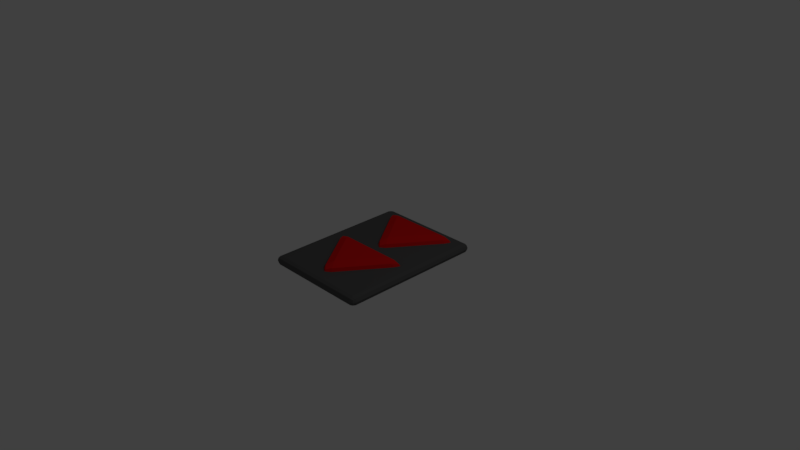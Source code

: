 # Source: Boost_Pad.blend  (saved by Blender 2.78.0; exported with 4.5.12 LTS)
import bpy
from mathutils import Matrix  # noqa: F401  (used for matrix-valued properties, if any)

bpy.ops.wm.read_factory_settings(use_empty=True)
scene = bpy.context.scene
scene.name = 'Scene'

# ---- collections
col_collection_1 = bpy.data.collections.new('Collection 1'); scene.collection.children.link(col_collection_1)

# ---- materials (node trees are filled in below, after node groups)
mat_boost_pad_base = bpy.data.materials.new('Boost Pad-Base')
mat_boost_pad_base.alpha_threshold = 0.0
mat_boost_pad_base.use_transparent_shadow = False
mat_boost_pad_base.diffuse_color = (0.1, 0.1, 0.1, 1.0)
mat_boost_pad_base.roughness = 0.5
mat_boost_pad_base.line_color = (0.0, 0.0, 0.0, 1.0)
mat_boost_pad_arrows_active = bpy.data.materials.new('Boost Pad-Arrows-Active')
mat_boost_pad_arrows_active.alpha_threshold = 0.0
mat_boost_pad_arrows_active.use_transparent_shadow = False
mat_boost_pad_arrows_active.diffuse_color = (0.8, 0.01, 0.01, 1.0)
mat_boost_pad_arrows_active.roughness = 0.5
mat_boost_pad_arrows_active.line_color = (0.0, 0.0, 0.0, 1.0)

# ---- material node trees

# ---- world
world_world = bpy.data.worlds.new('World'); scene.world = world_world
world_world.color = (0.05088, 0.05088, 0.05088)
world_world.use_sun_shadow = False
world_world.sun_shadow_jitter_overblur = 0.0
world_world.cycles.sampling_method = 'MANUAL'

# ---- cameras
cam_camera = bpy.data.cameras.new('Camera')
cam_camera.clip_end = 100.0
cam_camera.lens = 35.0
cam_camera.sensor_width = 32.0
cam_camera.sensor_height = 18.0
cam_camera.ortho_scale = 7.314
cam_camera.dof.focus_distance = 0.0
cam_camera.dof.aperture_fstop = 128.0

# ---- lights
light_lamp = bpy.data.lights.new('Lamp', 'POINT')
light_lamp.transmission_factor = 0.0
light_lamp.cutoff_distance = 30.0
light_lamp.energy = 100.0
light_lamp.shadow_buffer_clip_start = 1.001
light_lamp.shadow_soft_size = 0.1
light_lamp.shadow_maximum_resolution = 0.006
light_lamp.use_absolute_resolution = True

# ---- meshes
me_cube_001 = bpy.data.meshes.new('Cube.001')
me_cube_001.from_pydata([(-0.6875, 0.9375, -0.0625), (-0.75, 0.9375, 0.0), (-0.7317, 0.9375, -0.04419), (-0.7236, 0.9736, -0.03608), (-0.7317, 0.9817, 0.0), (-0.6875, 0.9817, -0.04419), (-0.6875, 0.9375, 0.0625), (-0.6875, 1.0, 0.0), (-0.7317, 0.9375, 0.04419), (-0.7236, 0.9736, 0.03608), (-0.6875, 0.9817, 0.04419), (0.6875, 0.9375, -0.0625), (0.6875, 1.0, 0.0), (0.75, 0.9375, 0.0), (0.6875, 0.9817, -0.04419), (0.7236, 0.9736, -0.03608), (0.7317, 0.9817, 0.0), (0.7317, 0.9375, -0.04419), (0.6875, 0.9375, 0.0625), (0.7317, 0.9375, 0.04419), (0.7236, 0.9736, 0.03608), (0.6875, 0.9817, 0.04419), (-0.6875, -0.9375, -0.0625), (-0.6875, -0.9817, -0.04419), (-0.7236, -0.9736, -0.03608), (-0.7317, -0.9817, 0.0), (-0.7317, -0.9375, -0.04419), (-0.6875, -0.9375, 0.0625), (-0.75, -0.9375, 0.0), (-0.6875, -1.0, 0.0), (-0.7317, -0.9375, 0.04419), (-0.7236, -0.9736, 0.03608), (-0.6875, -0.9817, 0.04419), (0.6875, -0.9375, -0.0625), (0.7317, -0.9375, -0.04419), (0.7236, -0.9736, -0.03608), (0.6875, -0.9817, -0.04419), (0.6875, -0.9375, 0.0625), (0.6875, -1.0, 0.0), (0.75, -0.9375, 0.0), (0.6875, -0.9817, 0.04419), (0.7236, -0.9736, 0.03608), (0.7317, -0.9817, 0.0), (0.7317, -0.9375, 0.04419)], [], [(37, 18, 6, 27), (0, 2, 3, 5), (1, 4, 3, 2), (7, 5, 3, 4), (1, 8, 9, 4), (6, 10, 9, 8), (7, 4, 9, 10), (11, 14, 15, 17), (12, 16, 15, 14), (13, 17, 15, 16), (18, 19, 20, 21), (13, 16, 20, 19), (12, 21, 20, 16), (22, 23, 24, 26), (29, 25, 24, 23), (28, 26, 24, 25), (27, 30, 31, 32), (28, 25, 31, 30), (29, 32, 31, 25), (33, 34, 35, 36), (39, 42, 35, 34), (38, 36, 35, 42), (37, 40, 41, 43), (38, 42, 41, 40), (39, 43, 41, 42), (11, 0, 5, 14), (14, 5, 7, 12), (6, 18, 21, 10), (10, 21, 12, 7), (33, 11, 17, 34), (34, 17, 13, 39), (18, 37, 43, 19), (19, 43, 39, 13), (22, 33, 36, 23), (23, 36, 38, 29), (37, 27, 32, 40), (40, 32, 29, 38), (0, 22, 26, 2), (2, 26, 28, 1), (27, 6, 8, 30), (30, 8, 1, 28), (11, 33, 22, 0)])
me_cube_001.materials.append(mat_boost_pad_base)
me_cube_001.use_remesh_preserve_volume = False
me_cube_001.use_remesh_preserve_attributes = False
me_cube_001.use_mirror_vertex_groups = False
me_cube_001.update()
me_cube = bpy.data.meshes.new('Cube')
me_cube.from_pydata([(-5.215e-08, 0.2562, -0.15), (0.08782, 0.1216, 0.0), (-0.08782, 0.1216, 1.49e-08), (0.0621, 0.1637, -0.1061), (-1.021e-07, 0.1055, -0.0866), (-1.952e-07, 0.06854, 7.451e-09), (-0.0621, 0.1637, -0.1061), (-0.3566, 0.75, -0.15), (-0.4905, 0.7642, -0.1061), (-0.5377, 0.8426, -0.0866), (-0.4465, 0.8502, -0.1061), (0.3566, 0.75, -0.15), (0.4905, 0.7642, -0.1061), (0.5377, 0.8426, -0.0866), (0.4465, 0.8502, -0.1061), (0.5918, 0.8703, 0.0), (-3.651e-07, 0.2562, 0.15), (-2.857e-07, 0.1055, 0.0866), (0.0621, 0.1637, 0.1061), (-0.0621, 0.1637, 0.1061), (-0.5622, 0.7784, 1.49e-08), (-0.3566, 0.75, 0.15), (-0.5, 0.9, 0.0), (-0.4905, 0.7642, 0.1061), (-0.5377, 0.8426, 0.0866), (-0.4465, 0.8502, 0.1061), (-0.5918, 0.8703, 7.451e-09), (0.5, 0.9, 1.49e-08), (0.3566, 0.75, 0.15), (0.5622, 0.7784, 0.0), (0.4465, 0.8502, 0.1061), (0.5377, 0.8426, 0.0866), (0.4905, 0.7642, 0.1061), (2.906e-07, -0.6438, -0.15), (-0.08782, -0.7784, 0.0), (0.0621, -0.7363, -0.1061), (2.505e-07, -0.7945, -0.0866), (-0.0621, -0.7363, -0.1061), (-0.3566, -0.15, -0.15), (-0.5, -5.504e-09, 0.0), (-0.4905, -0.1358, -0.1061), (-0.5377, -0.0574, -0.0866), (-0.5918, -0.02973, 0.0), (-0.4465, -0.04982, -0.1061), (0.3566, -0.15, -0.15), (0.5, 3.233e-08, 0.0), (0.4905, -0.1358, -0.1061), (0.5377, -0.0574, -0.0866), (0.4465, -0.04982, -0.1061), (0.5918, -0.02973, 0.0), (0.08782, -0.7784, 0.0), (2.98e-08, -0.6438, 0.15), (1.566e-07, -0.8315, 0.0), (6.992e-08, -0.7945, 0.0866), (0.0621, -0.7363, 0.1061), (-0.0621, -0.7363, 0.1061), (-0.5622, -0.1216, 1.49e-08), (-0.3566, -0.15, 0.15), (-0.4905, -0.1358, 0.1061), (-0.5377, -0.0574, 0.0866), (-0.4465, -0.04982, 0.1061), (0.3566, -0.15, 0.15), (0.5622, -0.1216, 0.0), (0.4465, -0.04982, 0.1061), (0.5377, -0.0574, 0.0866), (0.4905, -0.1358, 0.1061)], [], [(0, 7, 11), (16, 28, 21), (33, 38, 44), (51, 61, 57), (0, 3, 4, 6), (1, 5, 4, 3), (2, 6, 4, 5), (7, 8, 9, 10), (20, 26, 9, 8), (22, 10, 9, 26), (29, 12, 13, 15), (11, 14, 13, 12), (27, 15, 13, 14), (2, 5, 17, 19), (1, 18, 17, 5), (16, 19, 17, 18), (20, 23, 24, 26), (21, 25, 24, 23), (22, 26, 24, 25), (27, 30, 31, 15), (28, 32, 31, 30), (29, 15, 31, 32), (33, 35, 36, 37), (50, 52, 36, 35), (34, 37, 36, 52), (38, 40, 41, 43), (56, 42, 41, 40), (39, 43, 41, 42), (62, 46, 47, 49), (44, 48, 47, 46), (45, 49, 47, 48), (34, 52, 53, 55), (50, 54, 53, 52), (51, 55, 53, 54), (56, 58, 59, 42), (57, 60, 59, 58), (39, 42, 59, 60), (45, 63, 64, 49), (61, 65, 64, 63), (62, 49, 64, 65), (0, 11, 12, 3), (3, 12, 29, 1), (22, 27, 14, 10), (10, 14, 11, 7), (1, 29, 32, 18), (18, 32, 28, 16), (2, 20, 8, 6), (6, 8, 7, 0), (21, 28, 30, 25), (25, 30, 27, 22), (16, 21, 23, 19), (19, 23, 20, 2), (33, 44, 46, 35), (35, 46, 62, 50), (39, 45, 48, 43), (43, 48, 44, 38), (50, 62, 65, 54), (54, 65, 61, 51), (34, 56, 40, 37), (37, 40, 38, 33), (57, 61, 63, 60), (60, 63, 45, 39), (51, 57, 58, 55), (55, 58, 56, 34)])
me_cube.materials.append(mat_boost_pad_arrows_active)
me_cube.use_remesh_preserve_volume = False
me_cube.use_remesh_preserve_attributes = False
me_cube.use_mirror_vertex_groups = False
me_cube.update()

# ---- objects
ob_base = bpy.data.objects.new('Base', me_cube_001)
ob_arrows = bpy.data.objects.new('Arrows', me_cube)
ob_lamp = bpy.data.objects.new('Lamp', light_lamp)
ob_camera = bpy.data.objects.new('Camera', cam_camera)

# ---- transforms, parenting, visibility, modifiers, constraints
ob_base.location = (0.0, 0.0, 0.0)
ob_base.lineart.crease_threshold = 0.0
ob_arrows.location = (0.0, 0.0, 0.0)
ob_arrows.lock_rotations_4d = False
ob_arrows.empty_display_type = 'ARROWS'
ob_arrows.lineart.crease_threshold = 0.0
ob_lamp.location = (4.076, 1.005, 5.904)
ob_lamp.rotation_euler = (0.6503, 0.05522, 1.866)
ob_lamp.lock_rotations_4d = False
ob_lamp.empty_display_type = 'ARROWS'
ob_lamp.color = (0.0, 0.0, 0.0, 0.0)
ob_lamp.lineart.crease_threshold = 0.0
ob_camera.location = (7.481, -6.508, 5.344)
ob_camera.rotation_euler = (1.109, 0.01082, 0.8149)
ob_camera.lock_rotations_4d = False
ob_camera.empty_display_type = 'ARROWS'
ob_camera.color = (0.0, 0.0, 0.0, 0.0)
ob_camera.display_type = 'WIRE'
ob_camera.lineart.crease_threshold = 0.0

# ---- collection membership
col_collection_1.objects.link(ob_base)
col_collection_1.objects.link(ob_arrows)
col_collection_1.objects.link(ob_lamp)
col_collection_1.objects.link(ob_camera)

# ---- scene / render settings (as saved in the file)
scene.camera = ob_camera
scene.frame_start = 1; scene.frame_end = 250; scene.frame_set(1)
scene.render.engine = 'BLENDER_EEVEE_NEXT'
scene.render.resolution_percentage = 50
scene.render.dither_intensity = 0.0
scene.cycles.use_denoising = False
scene.cycles.samples = 128
scene.cycles.sampling_pattern = 'TABULATED_SOBOL'
scene.cycles.light_sampling_threshold = 0.0
scene.cycles.use_adaptive_sampling = False
scene.cycles.use_light_tree = False
scene.cycles.blur_glossy = 0.0
scene.cycles.sample_clamp_indirect = 0.0
scene.view_settings.view_transform = 'Standard'
bpy.context.view_layer.update()
